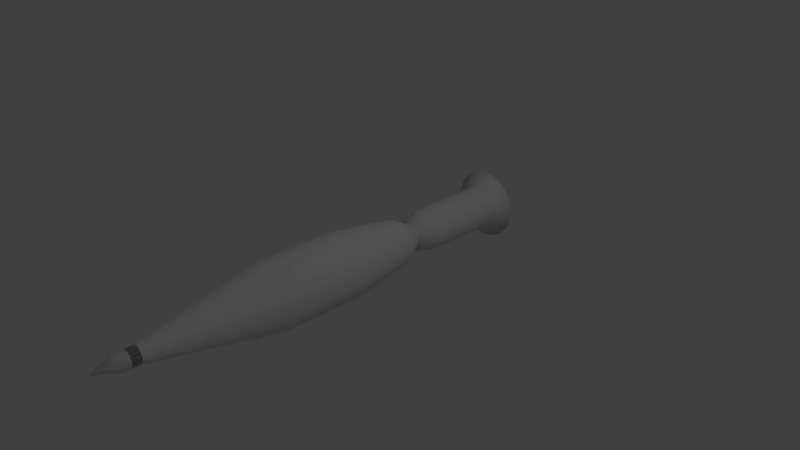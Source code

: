 # Source: Shell_1.blend  (saved by Blender 2.78.0; exported with 4.5.12 LTS)
import bpy
from mathutils import Matrix  # noqa: F401  (used for matrix-valued properties, if any)

bpy.ops.wm.read_factory_settings(use_empty=True)
scene = bpy.context.scene
scene.name = 'Scene'

# ---- collections
col_collection_1 = bpy.data.collections.new('Collection 1'); scene.collection.children.link(col_collection_1)

# ---- world
world_world = bpy.data.worlds.new('World'); scene.world = world_world
world_world.color = (0.05088, 0.05088, 0.05088)
world_world.use_sun_shadow = False
world_world.sun_shadow_jitter_overblur = 0.0
world_world.cycles.sampling_method = 'MANUAL'

# ---- cameras
cam_camera = bpy.data.cameras.new('Camera')
cam_camera.clip_end = 100.0
cam_camera.lens = 35.0
cam_camera.sensor_width = 32.0
cam_camera.sensor_height = 18.0
cam_camera.ortho_scale = 7.314
cam_camera.dof.focus_distance = 0.0
cam_camera.dof.aperture_fstop = 128.0

# ---- lights
light_lamp = bpy.data.lights.new('Lamp', 'POINT')
light_lamp.transmission_factor = 0.0
light_lamp.cutoff_distance = 30.0
light_lamp.energy = 100.0
light_lamp.shadow_buffer_clip_start = 1.001
light_lamp.shadow_soft_size = 0.1
light_lamp.shadow_maximum_resolution = 0.006
light_lamp.use_absolute_resolution = True

# ---- meshes
me_x = bpy.data.meshes.new('柱体')
me_x.from_pydata([(3.562e-08, 0.7, -1.0), (0.0, 1.0, 1.0), (0.1366, 0.6865, -1.0), (0.1951, 0.9808, 1.0), (0.2679, 0.6467, -1.0), (0.3827, 0.9239, 1.0), (0.3889, 0.582, -1.0), (0.5556, 0.8315, 1.0), (0.495, 0.495, -1.0), (0.7071, 0.7071, 1.0), (0.582, 0.3889, -1.0), (0.8315, 0.5556, 1.0), (0.6467, 0.2679, -1.0), (0.9239, 0.3827, 1.0), (0.6865, 0.1366, -1.0), (0.9808, 0.1951, 1.0), (0.7, 1.383e-07, -1.0), (1.0, 7.55e-08, 1.0), (0.6865, -0.1366, -1.0), (0.9808, -0.1951, 1.0), (0.6467, -0.2679, -1.0), (0.9239, -0.3827, 1.0), (0.582, -0.3889, -1.0), (0.8315, -0.5556, 1.0), (0.495, -0.495, -1.0), (0.7071, -0.7071, 1.0), (0.3889, -0.582, -1.0), (0.5556, -0.8315, 1.0), (0.2679, -0.6467, -1.0), (0.3827, -0.9239, 1.0), (0.1366, -0.6865, -1.0), (0.1951, -0.9808, 1.0), (-1.925e-07, -0.7, -1.0), (-3.258e-07, -1.0, 1.0), (-0.1366, -0.6865, -1.0), (-0.1951, -0.9808, 1.0), (-0.2679, -0.6467, -1.0), (-0.3827, -0.9239, 1.0), (-0.3889, -0.582, -1.0), (-0.5556, -0.8315, 1.0), (-0.495, -0.495, -1.0), (-0.7071, -0.7071, 1.0), (-0.582, -0.3889, -1.0), (-0.8315, -0.5556, 1.0), (-0.6467, -0.2679, -1.0), (-0.9239, -0.3827, 1.0), (-0.6865, -0.1366, -1.0), (-0.9808, -0.1951, 1.0), (-0.7, 7.614e-07, -1.0), (-1.0, 9.656e-07, 1.0), (-0.6865, 0.1366, -1.0), (-0.9808, 0.1951, 1.0), (-0.6467, 0.2679, -1.0), (-0.9239, 0.3827, 1.0), (-0.582, 0.3889, -1.0), (-0.8315, 0.5556, 1.0), (-0.495, 0.495, -1.0), (-0.7071, 0.7071, 1.0), (-0.3889, 0.582, -1.0), (-0.5556, 0.8315, 1.0), (-0.2679, 0.6467, -1.0), (-0.3827, 0.9239, 1.0), (-0.1366, 0.6865, -1.0), (-0.1951, 0.9808, 1.0), (-4.067e-08, 0.35, -1.667), (0.06828, 0.3433, -1.667), (0.1339, 0.3234, -1.667), (0.1944, 0.291, -1.667), (0.2475, 0.2475, -1.667), (0.291, 0.1944, -1.667), (0.3234, 0.1339, -1.667), (0.3433, 0.06828, -1.667), (0.35, 2.182e-07, -1.667), (0.3433, -0.06828, -1.667), (0.3234, -0.1339, -1.667), (0.291, -0.1944, -1.667), (0.2475, -0.2475, -1.667), (0.1944, -0.291, -1.667), (0.1339, -0.3234, -1.667), (0.06828, -0.3433, -1.667), (-1.547e-07, -0.35, -1.667), (-0.06828, -0.3433, -1.667), (-0.1339, -0.3234, -1.667), (-0.1944, -0.291, -1.667), (-0.2475, -0.2475, -1.667), (-0.291, -0.1944, -1.667), (-0.3234, -0.1339, -1.667), (-0.3433, -0.06828, -1.667), (-0.35, 5.297e-07, -1.667), (-0.3433, 0.06828, -1.667), (-0.3234, 0.1339, -1.667), (-0.291, 0.1945, -1.667), (-0.2475, 0.2475, -1.667), (-0.1944, 0.291, -1.667), (-0.1339, 0.3234, -1.667), (-0.06828, 0.3433, -1.667), (-1.634e-07, 1.0, 3.444), (0.1951, 0.9808, 3.444), (0.3827, 0.9239, 3.444), (0.5556, 0.8315, 3.444), (0.7071, 0.7071, 3.444), (0.8315, 0.5556, 3.444), (0.9239, 0.3827, 3.444), (0.9808, 0.1951, 3.444), (1.0, 7.55e-08, 3.444), (0.9808, -0.1951, 3.444), (0.9239, -0.3827, 3.444), (0.8315, -0.5556, 3.444), (0.7071, -0.7071, 3.444), (0.5556, -0.8315, 3.444), (0.3827, -0.9239, 3.444), (0.1951, -0.9808, 3.444), (-4.892e-07, -1.0, 3.444), (-0.1951, -0.9808, 3.444), (-0.3827, -0.9239, 3.444), (-0.5556, -0.8315, 3.444), (-0.7071, -0.7071, 3.444), (-0.8315, -0.5556, 3.444), (-0.9239, -0.3827, 3.444), (-0.9808, -0.1951, 3.444), (-1.0, 9.656e-07, 3.444), (-0.9808, 0.1951, 3.444), (-0.9239, 0.3827, 3.444), (-0.8315, 0.5556, 3.444), (-0.7071, 0.7071, 3.444), (-0.5556, 0.8315, 3.444), (-0.3827, 0.9239, 3.444), (-0.1951, 0.9808, 3.444), (-4.636e-07, 0.216, 7.444), (0.04214, 0.2118, 7.444), (0.08266, 0.1996, 7.444), (0.12, 0.1796, 7.444), (0.1527, 0.1527, 7.444), (0.1796, 0.12, 7.444), (0.1996, 0.08266, 7.444), (0.2118, 0.04214, 7.444), (0.216, 2.47e-07, 7.444), (0.2118, -0.04214, 7.444), (0.1996, -0.08266, 7.444), (0.1796, -0.12, 7.444), (0.1527, -0.1527, 7.444), (0.12, -0.1796, 7.444), (0.08266, -0.1996, 7.444), (0.04214, -0.2118, 7.444), (-5.34e-07, -0.216, 7.444), (-0.04214, -0.2118, 7.444), (-0.08266, -0.1996, 7.444), (-0.12, -0.1796, 7.444), (-0.1527, -0.1527, 7.444), (-0.1796, -0.12, 7.444), (-0.1996, -0.08266, 7.444), (-0.2119, -0.04214, 7.444), (-0.216, 4.392e-07, 7.444), (-0.2119, 0.04214, 7.444), (-0.1996, 0.08266, 7.444), (-0.1796, 0.12, 7.444), (-0.1527, 0.1527, 7.444), (-0.12, 0.1796, 7.444), (-0.08266, 0.1996, 7.444), (-0.04214, 0.2118, 7.444), (-1.065e-06, 0.2527, 7.531), (0.0493, 0.2479, 7.531), (0.09671, 0.2335, 7.531), (0.1404, 0.2101, 7.531), (0.1787, 0.1787, 7.531), (0.2101, 0.1404, 7.531), (0.2335, 0.09671, 7.531), (0.2479, 0.0493, 7.531), (0.2527, 2.516e-07, 7.531), (0.2479, -0.0493, 7.531), (0.2335, -0.09671, 7.531), (0.2101, -0.1404, 7.531), (0.1787, -0.1787, 7.531), (0.1404, -0.2101, 7.531), (0.09671, -0.2335, 7.531), (0.0493, -0.2479, 7.531), (-1.147e-06, -0.2527, 7.531), (-0.0493, -0.2479, 7.531), (-0.09671, -0.2335, 7.531), (-0.1404, -0.2101, 7.531), (-0.1787, -0.1787, 7.531), (-0.2101, -0.1404, 7.531), (-0.2335, -0.09671, 7.531), (-0.2479, -0.0493, 7.531), (-0.2527, 4.765e-07, 7.531), (-0.2479, 0.0493, 7.531), (-0.2335, 0.09671, 7.531), (-0.2101, 0.1404, 7.531), (-0.1787, 0.1787, 7.531), (-0.1404, 0.2101, 7.531), (-0.09671, 0.2335, 7.531), (-0.0493, 0.2479, 7.531), (0.2966, -0.4439, -1.744), (0.3775, -0.3775, -1.744), (0.2043, -0.4933, -1.744), (0.1042, -0.5237, -1.744), (-2.634e-07, -0.5339, -1.744), (-0.1042, -0.5237, -1.744), (-0.2043, -0.4933, -1.744), (-0.2966, -0.4439, -1.744), (-0.3775, -0.3775, -1.744), (-0.4439, -0.2966, -1.744), (-0.4933, -0.2043, -1.744), (-0.5237, -0.1042, -1.744), (-0.5339, 5.91e-07, -1.744), (-0.5237, 0.1042, -1.744), (-0.4933, 0.2043, -1.744), (-0.4439, 0.2966, -1.744), (0.1042, 0.5237, -1.744), (-8.946e-08, 0.5339, -1.744), (-0.3775, 0.3775, -1.744), (0.2043, 0.4933, -1.744), (-0.2966, 0.4439, -1.744), (0.2966, 0.4439, -1.744), (-0.2043, 0.4933, -1.744), (0.3775, 0.3775, -1.744), (-0.1042, 0.5237, -1.744), (0.4439, 0.2966, -1.744), (0.4933, 0.2043, -1.744), (0.5237, 0.1042, -1.744), (0.5339, 1.158e-07, -1.744), (0.5237, -0.1042, -1.744), (0.4933, -0.2043, -1.744), (0.4439, -0.2966, -1.744), (-3.628e-07, 0.5339, -2.037), (0.1042, 0.5237, -2.037), (0.2043, 0.4933, -2.037), (0.2966, 0.4439, -2.037), (0.3775, 0.3775, -2.037), (0.4439, 0.2966, -2.037), (0.4933, 0.2043, -2.037), (0.5237, 0.1042, -2.037), (0.5339, -3.081e-07, -2.037), (0.5237, -0.1042, -2.037), (0.4933, -0.2043, -2.037), (0.4439, -0.2966, -2.037), (0.3775, -0.3775, -2.037), (0.2966, -0.4439, -2.037), (0.2043, -0.4933, -2.037), (0.1042, -0.5237, -2.037), (-5.368e-07, -0.5339, -2.037), (-0.1042, -0.5237, -2.037), (-0.2043, -0.4933, -2.037), (-0.2966, -0.4439, -2.037), (-0.3775, -0.3775, -2.037), (-0.4439, -0.2966, -2.037), (-0.4933, -0.2043, -2.037), (-0.5237, -0.1042, -2.037), (-0.5339, 1.672e-07, -2.037), (-0.5237, 0.1042, -2.037), (-0.4933, 0.2043, -2.037), (-0.4439, 0.2966, -2.037), (-0.3775, 0.3775, -2.037), (-0.2966, 0.4439, -2.037), (-0.2043, 0.4933, -2.037), (-0.1042, 0.5237, -2.037), (-1.329e-06, 0.2527, 7.157), (0.0493, 0.2479, 7.157), (0.09671, 0.2335, 7.157), (0.1404, 0.2101, 7.157), (0.1787, 0.1787, 7.157), (0.2101, 0.1404, 7.157), (0.2335, 0.09671, 7.157), (0.2479, 0.0493, 7.157), (0.2527, -1.523e-07, 7.157), (0.2479, -0.0493, 7.157), (0.2335, -0.09671, 7.157), (0.2101, -0.1404, 7.157), (0.1787, -0.1787, 7.157), (0.1404, -0.2101, 7.157), (0.09671, -0.2335, 7.157), (0.0493, -0.2479, 7.157), (-1.412e-06, -0.2527, 7.157), (-0.0493, -0.2479, 7.157), (-0.09671, -0.2335, 7.157), (-0.1404, -0.2101, 7.157), (-0.1787, -0.1787, 7.157), (-0.2101, -0.1404, 7.157), (-0.2335, -0.09671, 7.157), (-0.2479, -0.0493, 7.157), (-0.2527, 7.266e-08, 7.157), (-0.2479, 0.0493, 7.157), (-0.2335, 0.09671, 7.157), (-0.2101, 0.1404, 7.157), (-0.1787, 0.1787, 7.157), (-0.1404, 0.2101, 7.157), (-0.09671, 0.2335, 7.157), (-0.0493, 0.2479, 7.157), (-1.175e-06, 0.2527, 7.277), (0.0493, 0.2479, 7.277), (0.09671, 0.2335, 7.277), (0.1404, 0.2101, 7.277), (0.1787, 0.1787, 7.277), (0.2101, 0.1404, 7.277), (0.2335, 0.09671, 7.277), (0.2479, 0.0493, 7.277), (0.2527, -1.523e-07, 7.277), (0.2479, -0.0493, 7.277), (0.2335, -0.09671, 7.277), (0.2101, -0.1404, 7.277), (0.1787, -0.1787, 7.277), (0.1404, -0.2101, 7.277), (0.09671, -0.2335, 7.277), (0.0493, -0.2479, 7.277), (-1.257e-06, -0.2527, 7.277), (-0.0493, -0.2479, 7.277), (-0.09671, -0.2335, 7.277), (-0.1404, -0.2101, 7.277), (-0.1787, -0.1787, 7.277), (-0.2101, -0.1404, 7.277), (-0.2335, -0.09671, 7.277), (-0.2479, -0.0493, 7.277), (-0.2527, 7.266e-08, 7.277), (-0.2479, 0.0493, 7.277), (-0.2335, 0.09671, 7.277), (-0.2101, 0.1404, 7.277), (-0.1787, 0.1787, 7.277), (-0.1404, 0.2101, 7.277), (-0.09671, 0.2335, 7.277), (-0.0493, 0.2479, 7.277), (-1.421e-06, 0.2527, 7.862), (0.0493, 0.2479, 7.862), (0.09671, 0.2335, 7.862), (0.1404, 0.2101, 7.862), (0.1787, 0.1787, 7.862), (0.2101, 0.1404, 7.862), (0.2335, 0.09671, 7.862), (0.2479, 0.0493, 7.862), (0.2527, -1.523e-07, 7.862), (0.2479, -0.0493, 7.862), (0.2335, -0.09671, 7.862), (0.2101, -0.1404, 7.862), (0.1787, -0.1787, 7.862), (0.1404, -0.2101, 7.862), (0.09671, -0.2335, 7.862), (0.0493, -0.2479, 7.862), (-1.503e-06, -0.2527, 7.862), (-0.0493, -0.2479, 7.862), (-0.09671, -0.2335, 7.862), (-0.1404, -0.2101, 7.862), (-0.1787, -0.1787, 7.862), (-0.2101, -0.1404, 7.862), (-0.2335, -0.09671, 7.862), (-0.2479, -0.0493, 7.862), (-0.2527, 7.266e-08, 7.862), (-0.2479, 0.0493, 7.862), (-0.2335, 0.09671, 7.862), (-0.2101, 0.1404, 7.862), (-0.1787, 0.1787, 7.862), (-0.1404, 0.2101, 7.862), (-0.09671, 0.2335, 7.862), (-0.0493, 0.2479, 7.862), (-1.299e-06, 0.1774, 7.936), (0.03462, 0.174, 7.936), (0.0679, 0.1639, 7.936), (0.09858, 0.1475, 7.936), (0.1255, 0.1255, 7.936), (0.1475, 0.09858, 7.936), (0.1639, 0.0679, 7.936), (0.174, 0.03462, 7.936), (0.1774, -1.321e-07, 7.936), (0.174, -0.03462, 7.936), (0.1639, -0.0679, 7.936), (0.1475, -0.09858, 7.936), (0.1255, -0.1255, 7.936), (0.09858, -0.1475, 7.936), (0.0679, -0.1639, 7.936), (0.03462, -0.174, 7.936), (-1.357e-06, -0.1774, 7.936), (-0.03462, -0.174, 7.936), (-0.06791, -0.1639, 7.936), (-0.09858, -0.1475, 7.936), (-0.1255, -0.1255, 7.936), (-0.1475, -0.09858, 7.936), (-0.1639, -0.0679, 7.936), (-0.174, -0.03462, 7.936), (-0.1774, 2.582e-08, 7.936), (-0.174, 0.03462, 7.936), (-0.1639, 0.0679, 7.936), (-0.1475, 0.09858, 7.936), (-0.1255, 0.1255, 7.936), (-0.09858, 0.1475, 7.936), (-0.06791, 0.1639, 7.936), (-0.03462, 0.174, 7.936), (-2.292e-06, 0.03172, 8.425), (0.006186, 0.03111, 8.425), (0.01214, 0.0293, 8.425), (0.01762, 0.02637, 8.425), (0.02243, 0.02243, 8.425), (0.02637, 0.01762, 8.425), (0.0293, 0.01214, 8.425), (0.03111, 0.006188, 8.425), (0.03172, -9.774e-08, 8.425), (0.03111, -0.006188, 8.425), (0.0293, -0.01214, 8.425), (0.02637, -0.01762, 8.425), (0.02243, -0.02243, 8.425), (0.01762, -0.02637, 8.425), (0.01214, -0.0293, 8.425), (0.006186, -0.03111, 8.425), (-2.302e-06, -0.03172, 8.425), (-0.00619, -0.03111, 8.425), (-0.01214, -0.0293, 8.425), (-0.01762, -0.02637, 8.425), (-0.02243, -0.02243, 8.425), (-0.02637, -0.01762, 8.425), (-0.02931, -0.01214, 8.425), (-0.03111, -0.006188, 8.425), (-0.03172, -6.951e-08, 8.425), (-0.03111, 0.006188, 8.425), (-0.02931, 0.01214, 8.425), (-0.02637, 0.01762, 8.425), (-0.02243, 0.02243, 8.425), (-0.01762, 0.02637, 8.425), (-0.01214, 0.0293, 8.425), (-0.00619, 0.03111, 8.425), (-3.716e-07, 0.642, -4.652), (0.1252, 0.6297, -4.652), (0.2457, 0.5931, -4.652), (0.3567, 0.5338, -4.652), (0.454, 0.454, -4.652), (0.5338, 0.3567, -4.652), (0.5931, 0.2457, -4.652), (0.6297, 0.1252, -4.652), (0.642, -3.58e-07, -4.652), (0.6297, -0.1252, -4.652), (0.5931, -0.2457, -4.652), (0.5338, -0.3567, -4.652), (0.454, -0.454, -4.652), (0.3567, -0.5338, -4.652), (0.2457, -0.5931, -4.652), (0.1252, -0.6297, -4.652), (-5.808e-07, -0.642, -4.652), (-0.1252, -0.6297, -4.652), (-0.2457, -0.5931, -4.652), (-0.3567, -0.5338, -4.652), (-0.454, -0.454, -4.652), (-0.5338, -0.3567, -4.652), (-0.5931, -0.2457, -4.652), (-0.6297, -0.1252, -4.652), (-0.642, 2.134e-07, -4.652), (-0.6297, 0.1252, -4.652), (-0.5931, 0.2457, -4.652), (-0.5338, 0.3567, -4.652), (-0.454, 0.454, -4.652), (-0.3567, 0.5338, -4.652), (-0.2457, 0.5931, -4.652), (-0.1252, 0.6297, -4.652), (-0.6297, -0.1252, -2.177), (-0.5931, -0.2457, -2.177), (0.5931, -0.2457, -2.177), (0.6297, -0.1252, -2.177), (-0.642, 2.59e-07, -2.177), (0.5338, -0.3567, -2.177), (-0.6297, 0.1252, -2.177), (0.454, -0.454, -2.177), (-0.5931, 0.2457, -2.177), (0.3567, -0.5338, -2.177), (-0.5338, 0.3567, -2.177), (0.2457, -0.5931, -2.177), (0.1252, 0.6297, -2.177), (-3.716e-07, 0.642, -2.177), (-0.454, 0.454, -2.177), (0.1252, -0.6297, -2.177), (0.2457, 0.5931, -2.177), (-0.3567, 0.5338, -2.177), (-5.808e-07, -0.642, -2.177), (0.3567, 0.5338, -2.177), (-0.2457, 0.5931, -2.177), (-0.1252, -0.6297, -2.177), (0.454, 0.454, -2.177), (-0.1252, 0.6297, -2.177), (-0.2457, -0.5931, -2.177), (0.5338, 0.3567, -2.177), (-0.3567, -0.5338, -2.177), (0.5931, 0.2457, -2.177), (-0.454, -0.454, -2.177), (0.6297, 0.1252, -2.177), (-0.5338, -0.3567, -2.177), (0.642, -3.125e-07, -2.177), (-4.165e-07, 0.7559, -5.035), (0.1475, 0.7414, -5.035), (0.2893, 0.6984, -5.035), (0.42, 0.6285, -5.035), (0.5345, 0.5345, -5.035), (0.6285, 0.42, -5.035), (0.6984, 0.2893, -5.035), (0.7414, 0.1475, -5.035), (0.7559, -4.66e-07, -5.035), (0.7414, -0.1475, -5.035), (0.6984, -0.2893, -5.035), (0.6285, -0.42, -5.035), (0.5345, -0.5345, -5.035), (0.42, -0.6285, -5.035), (0.2893, -0.6984, -5.035), (0.1475, -0.7414, -5.035), (-6.151e-07, -0.7559, -5.035), (-0.1475, -0.7414, -5.035), (-0.2893, -0.6984, -5.035), (-0.42, -0.6285, -5.035), (-0.5345, -0.5345, -5.035), (-0.6285, -0.42, -5.035), (-0.6984, -0.2893, -5.035), (-0.7414, -0.1475, -5.035), (-0.7559, 1.239e-07, -5.035), (-0.7414, 0.1475, -5.035), (-0.6984, 0.2893, -5.035), (-0.6285, 0.42, -5.035), (-0.5345, 0.5345, -5.035), (-0.42, 0.6285, -5.035), (-0.2893, 0.6984, -5.035), (-0.1475, 0.7414, -5.035), (-2.674e-07, 1.067, -4.96), (0.2082, 1.047, -4.96), (0.4084, 0.9859, -4.96), (0.5928, 0.8872, -4.96), (0.7545, 0.7545, -4.96), (0.8872, 0.5928, -4.96), (0.9859, 0.4084, -4.96), (1.047, 0.2082, -4.96), (1.067, -4.717e-07, -4.96), (1.047, -0.2082, -4.96), (0.9859, -0.4084, -4.96), (0.8872, -0.5928, -4.96), (0.7545, -0.7545, -4.96), (0.5928, -0.8873, -4.96), (0.4084, -0.9859, -4.96), (0.2082, -1.047, -4.96), (-6.151e-07, -1.067, -4.96), (-0.2082, -1.047, -4.96), (-0.4084, -0.9859, -4.96), (-0.5928, -0.8873, -4.96), (-0.7545, -0.7545, -4.96), (-0.8873, -0.5928, -4.96), (-0.9859, -0.4084, -4.96), (-1.047, -0.2082, -4.96), (-1.067, 4.781e-07, -4.96), (-1.047, 0.2082, -4.96), (-0.9859, 0.4084, -4.96), (-0.8872, 0.5928, -4.96), (-0.7545, 0.7545, -4.96), (-0.5928, 0.8873, -4.96), (-0.4084, 0.9859, -4.96), (-0.2082, 1.047, -4.96)], [], [(0, 1, 3, 2), (2, 3, 5, 4), (4, 5, 7, 6), (6, 7, 9, 8), (8, 9, 11, 10), (10, 11, 13, 12), (12, 13, 15, 14), (14, 15, 17, 16), (16, 17, 19, 18), (18, 19, 21, 20), (20, 21, 23, 22), (22, 23, 25, 24), (24, 25, 27, 26), (26, 27, 29, 28), (28, 29, 31, 30), (30, 31, 33, 32), (32, 33, 35, 34), (34, 35, 37, 36), (36, 37, 39, 38), (38, 39, 41, 40), (40, 41, 43, 42), (42, 43, 45, 44), (44, 45, 47, 46), (46, 47, 49, 48), (48, 49, 51, 50), (50, 51, 53, 52), (52, 53, 55, 54), (54, 55, 57, 56), (56, 57, 59, 58), (58, 59, 61, 60), (15, 13, 102, 103), (60, 61, 63, 62), (62, 63, 1, 0), (30, 32, 80, 79), (48, 50, 89, 88), (4, 6, 67, 66), (22, 24, 76, 75), (40, 42, 85, 84), (58, 60, 94, 93), (14, 16, 72, 71), (32, 34, 81, 80), (50, 52, 90, 89), (6, 8, 68, 67), (24, 26, 77, 76), (42, 44, 86, 85), (60, 62, 95, 94), (16, 18, 73, 72), (34, 36, 82, 81), (52, 54, 91, 90), (8, 10, 69, 68), (26, 28, 78, 77), (44, 46, 87, 86), (0, 2, 65, 64), (62, 0, 64, 95), (18, 20, 74, 73), (36, 38, 83, 82), (54, 56, 92, 91), (10, 12, 70, 69), (28, 30, 79, 78), (46, 48, 88, 87), (2, 4, 66, 65), (20, 22, 75, 74), (38, 40, 84, 83), (56, 58, 93, 92), (12, 14, 71, 70), (117, 116, 148, 149), (33, 31, 111, 112), (51, 49, 120, 121), (7, 5, 98, 99), (25, 23, 107, 108), (43, 41, 116, 117), (61, 59, 125, 126), (17, 15, 103, 104), (35, 33, 112, 113), (53, 51, 121, 122), (9, 7, 99, 100), (27, 25, 108, 109), (45, 43, 117, 118), (63, 61, 126, 127), (19, 17, 104, 105), (37, 35, 113, 114), (55, 53, 122, 123), (11, 9, 100, 101), (29, 27, 109, 110), (47, 45, 118, 119), (3, 1, 96, 97), (1, 63, 127, 96), (21, 19, 105, 106), (39, 37, 114, 115), (57, 55, 123, 124), (13, 11, 101, 102), (31, 29, 110, 111), (49, 47, 119, 120), (5, 3, 97, 98), (23, 21, 106, 107), (41, 39, 115, 116), (59, 57, 124, 125), (152, 151, 183, 184), (104, 103, 135, 136), (118, 117, 149, 150), (105, 104, 136, 137), (119, 118, 150, 151), (106, 105, 137, 138), (120, 119, 151, 152), (107, 106, 138, 139), (121, 120, 152, 153), (108, 107, 139, 140), (122, 121, 153, 154), (109, 108, 140, 141), (123, 122, 154, 155), (110, 109, 141, 142), (97, 96, 128, 129), (124, 123, 155, 156), (111, 110, 142, 143), (98, 97, 129, 130), (125, 124, 156, 157), (112, 111, 143, 144), (99, 98, 130, 131), (126, 125, 157, 158), (113, 112, 144, 145), (100, 99, 131, 132), (127, 126, 158, 159), (114, 113, 145, 146), (101, 100, 132, 133), (96, 127, 159, 128), (115, 114, 146, 147), (102, 101, 133, 134), (116, 115, 147, 148), (103, 102, 134, 135), (139, 138, 170, 171), (153, 152, 184, 185), (140, 139, 171, 172), (154, 153, 185, 186), (141, 140, 172, 173), (155, 154, 186, 187), (142, 141, 173, 174), (129, 128, 160, 161), (156, 155, 187, 188), (143, 142, 174, 175), (130, 129, 161, 162), (157, 156, 188, 189), (144, 143, 175, 176), (131, 130, 162, 163), (158, 157, 189, 190), (145, 144, 176, 177), (132, 131, 163, 164), (159, 158, 190, 191), (146, 145, 177, 178), (133, 132, 164, 165), (128, 159, 191, 160), (147, 146, 178, 179), (134, 133, 165, 166), (148, 147, 179, 180), (135, 134, 166, 167), (149, 148, 180, 181), (136, 135, 167, 168), (150, 149, 181, 182), (137, 136, 168, 169), (151, 150, 182, 183), (138, 137, 169, 170), (75, 76, 193, 223), (74, 75, 223, 222), (73, 74, 222, 221), (72, 73, 221, 220), (71, 72, 220, 219), (70, 71, 219, 218), (69, 70, 218, 217), (95, 64, 209, 216), (68, 69, 217, 215), (94, 95, 216, 214), (67, 68, 215, 213), (93, 94, 214, 212), (66, 67, 213, 211), (92, 93, 212, 210), (65, 66, 211, 208), (91, 92, 210, 207), (64, 65, 208, 209), (90, 91, 207, 206), (89, 90, 206, 205), (88, 89, 205, 204), (87, 88, 204, 203), (86, 87, 203, 202), (85, 86, 202, 201), (84, 85, 201, 200), (83, 84, 200, 199), (82, 83, 199, 198), (81, 82, 198, 197), (80, 81, 197, 196), (79, 80, 196, 195), (78, 79, 195, 194), (77, 78, 194, 192), (76, 77, 192, 193), (190, 189, 285, 286), (223, 193, 236, 235), (163, 162, 258, 259), (189, 188, 284, 285), (222, 223, 235, 234), (162, 161, 257, 258), (188, 187, 283, 284), (221, 222, 234, 233), (161, 160, 256, 257), (187, 186, 282, 283), (220, 221, 233, 232), (186, 185, 281, 282), (219, 220, 232, 231), (185, 184, 280, 281), (218, 219, 231, 230), (184, 183, 279, 280), (217, 218, 230, 229), (216, 209, 224, 255), (183, 182, 278, 279), (215, 217, 229, 228), (214, 216, 255, 254), (182, 181, 277, 278), (213, 215, 228, 227), (212, 214, 254, 253), (181, 180, 276, 277), (211, 213, 227, 226), (210, 212, 253, 252), (180, 179, 275, 276), (208, 211, 226, 225), (207, 210, 252, 251), (179, 178, 274, 275), (209, 208, 225, 224), (206, 207, 251, 250), (178, 177, 273, 274), (205, 206, 250, 249), (177, 176, 272, 273), (204, 205, 249, 248), (176, 175, 271, 272), (203, 204, 248, 247), (175, 174, 270, 271), (202, 203, 247, 246), (174, 173, 269, 270), (201, 202, 246, 245), (173, 172, 268, 269), (200, 201, 245, 244), (172, 171, 267, 268), (199, 200, 244, 243), (171, 170, 266, 267), (198, 199, 243, 242), (170, 169, 265, 266), (197, 198, 242, 241), (169, 168, 264, 265), (196, 197, 241, 240), (168, 167, 263, 264), (195, 196, 240, 239), (167, 166, 262, 263), (194, 195, 239, 238), (166, 165, 261, 262), (160, 191, 287, 256), (192, 194, 238, 237), (165, 164, 260, 261), (191, 190, 286, 287), (193, 192, 237, 236), (164, 163, 259, 260), (449, 448, 439, 438), (283, 282, 314, 315), (318, 317, 349, 350), (270, 269, 301, 302), (257, 256, 288, 289), (284, 283, 315, 316), (271, 270, 302, 303), (258, 257, 289, 290), (285, 284, 316, 317), (272, 271, 303, 304), (259, 258, 290, 291), (286, 285, 317, 318), (273, 272, 304, 305), (260, 259, 291, 292), (287, 286, 318, 319), (274, 273, 305, 306), (261, 260, 292, 293), (256, 287, 319, 288), (275, 274, 306, 307), (262, 261, 293, 294), (276, 275, 307, 308), (263, 262, 294, 295), (277, 276, 308, 309), (264, 263, 295, 296), (278, 277, 309, 310), (265, 264, 296, 297), (279, 278, 310, 311), (266, 265, 297, 298), (280, 279, 311, 312), (267, 266, 298, 299), (281, 280, 312, 313), (268, 267, 299, 300), (282, 281, 313, 314), (269, 268, 300, 301), (340, 339, 371, 372), (305, 304, 336, 337), (292, 291, 323, 324), (319, 318, 350, 351), (306, 305, 337, 338), (293, 292, 324, 325), (288, 319, 351, 320), (307, 306, 338, 339), (294, 293, 325, 326), (308, 307, 339, 340), (295, 294, 326, 327), (309, 308, 340, 341), (296, 295, 327, 328), (310, 309, 341, 342), (297, 296, 328, 329), (311, 310, 342, 343), (298, 297, 329, 330), (312, 311, 343, 344), (299, 298, 330, 331), (313, 312, 344, 345), (300, 299, 331, 332), (314, 313, 345, 346), (301, 300, 332, 333), (315, 314, 346, 347), (302, 301, 333, 334), (289, 288, 320, 321), (316, 315, 347, 348), (303, 302, 334, 335), (290, 289, 321, 322), (317, 316, 348, 349), (304, 303, 335, 336), (291, 290, 322, 323), (375, 374, 406, 407), (327, 326, 358, 359), (341, 340, 372, 373), (328, 327, 359, 360), (342, 341, 373, 374), (329, 328, 360, 361), (343, 342, 374, 375), (330, 329, 361, 362), (344, 343, 375, 376), (331, 330, 362, 363), (345, 344, 376, 377), (332, 331, 363, 364), (346, 345, 377, 378), (333, 332, 364, 365), (347, 346, 378, 379), (334, 333, 365, 366), (321, 320, 352, 353), (348, 347, 379, 380), (335, 334, 366, 367), (322, 321, 353, 354), (349, 348, 380, 381), (336, 335, 367, 368), (323, 322, 354, 355), (350, 349, 381, 382), (337, 336, 368, 369), (324, 323, 355, 356), (351, 350, 382, 383), (338, 337, 369, 370), (325, 324, 356, 357), (320, 351, 383, 352), (339, 338, 370, 371), (326, 325, 357, 358), (385, 384, 415, 414, 413, 412, 411, 410, 409, 408, 407, 406, 405, 404, 403, 402, 401, 400, 399, 398, 397, 396, 395, 394, 393, 392, 391, 390, 389, 388, 387, 386), (362, 361, 393, 394), (376, 375, 407, 408), (363, 362, 394, 395), (377, 376, 408, 409), (364, 363, 395, 396), (378, 377, 409, 410), (365, 364, 396, 397), (379, 378, 410, 411), (366, 365, 397, 398), (353, 352, 384, 385), (380, 379, 411, 412), (367, 366, 398, 399), (354, 353, 385, 386), (381, 380, 412, 413), (368, 367, 399, 400), (355, 354, 386, 387), (382, 381, 413, 414), (369, 368, 400, 401), (356, 355, 387, 388), (383, 382, 414, 415), (370, 369, 401, 402), (357, 356, 388, 389), (352, 383, 415, 384), (371, 370, 402, 403), (358, 357, 389, 390), (372, 371, 403, 404), (359, 358, 390, 391), (373, 372, 404, 405), (360, 359, 391, 392), (374, 373, 405, 406), (361, 360, 392, 393), (426, 427, 523, 522), (451, 450, 426, 425), (448, 452, 440, 439), (450, 453, 427, 426), (452, 454, 441, 440), (453, 455, 428, 427), (454, 456, 442, 441), (455, 457, 429, 428), (456, 458, 443, 442), (457, 459, 430, 429), (461, 460, 417, 416), (458, 462, 444, 443), (459, 463, 431, 430), (460, 464, 418, 417), (462, 465, 445, 444), (463, 466, 432, 431), (464, 467, 419, 418), (465, 468, 446, 445), (466, 469, 433, 432), (467, 470, 420, 419), (468, 471, 447, 446), (469, 472, 434, 433), (470, 473, 421, 420), (471, 461, 416, 447), (472, 474, 435, 434), (473, 475, 422, 421), (474, 476, 436, 435), (475, 477, 423, 422), (476, 478, 437, 436), (477, 479, 424, 423), (478, 449, 438, 437), (479, 451, 425, 424), (232, 233, 451, 479), (245, 246, 449, 478), (231, 232, 479, 477), (244, 245, 478, 476), (230, 231, 477, 475), (243, 244, 476, 474), (229, 230, 475, 473), (242, 243, 474, 472), (255, 224, 461, 471), (228, 229, 473, 470), (241, 242, 472, 469), (254, 255, 471, 468), (227, 228, 470, 467), (240, 241, 469, 466), (253, 254, 468, 465), (226, 227, 467, 464), (239, 240, 466, 463), (252, 253, 465, 462), (225, 226, 464, 460), (238, 239, 463, 459), (251, 252, 462, 458), (224, 225, 460, 461), (237, 238, 459, 457), (250, 251, 458, 456), (236, 237, 457, 455), (249, 250, 456, 454), (235, 236, 455, 453), (248, 249, 454, 452), (234, 235, 453, 450), (247, 248, 452, 448), (233, 234, 450, 451), (246, 247, 448, 449), (480, 481, 482, 483, 484, 485, 486, 487, 488, 489, 490, 491, 492, 493, 494, 495, 496, 497, 498, 499, 500, 501, 502, 503, 504, 505, 506, 507, 508, 509, 510, 511), (440, 441, 537, 536), (427, 428, 524, 523), (441, 442, 538, 537), (428, 429, 525, 524), (442, 443, 539, 538), (429, 430, 526, 525), (416, 417, 513, 512), (443, 444, 540, 539), (430, 431, 527, 526), (417, 418, 514, 513), (444, 445, 541, 540), (431, 432, 528, 527), (418, 419, 515, 514), (445, 446, 542, 541), (432, 433, 529, 528), (419, 420, 516, 515), (446, 447, 543, 542), (433, 434, 530, 529), (420, 421, 517, 516), (447, 416, 512, 543), (434, 435, 531, 530), (421, 422, 518, 517), (435, 436, 532, 531), (422, 423, 519, 518), (436, 437, 533, 532), (423, 424, 520, 519), (437, 438, 534, 533), (424, 425, 521, 520), (438, 439, 535, 534), (425, 426, 522, 521), (439, 440, 536, 535), (481, 480, 512, 513), (482, 481, 513, 514), (483, 482, 514, 515), (484, 483, 515, 516), (485, 484, 516, 517), (486, 485, 517, 518), (487, 486, 518, 519), (488, 487, 519, 520), (489, 488, 520, 521), (490, 489, 521, 522), (491, 490, 522, 523), (492, 491, 523, 524), (493, 492, 524, 525), (494, 493, 525, 526), (495, 494, 526, 527), (496, 495, 527, 528), (497, 496, 528, 529), (498, 497, 529, 530), (499, 498, 530, 531), (500, 499, 531, 532), (501, 500, 532, 533), (502, 501, 533, 534), (503, 502, 534, 535), (504, 503, 535, 536), (505, 504, 536, 537), (506, 505, 537, 538), (507, 506, 538, 539), (508, 507, 539, 540), (509, 508, 540, 541), (510, 509, 541, 542), (511, 510, 542, 543), (480, 511, 543, 512)])
me_x.polygons.foreach_set('use_smooth', [True] * 514)
me_x.use_remesh_preserve_volume = False
me_x.use_remesh_preserve_attributes = False
me_x.use_mirror_vertex_groups = False
me_x.update()

# ---- objects
ob_x = bpy.data.objects.new('柱体', me_x)
ob_lamp = bpy.data.objects.new('Lamp', light_lamp)
ob_camera = bpy.data.objects.new('Camera', cam_camera)

# ---- transforms, parenting, visibility, modifiers, constraints
ob_x.location = (0.0, 0.0, 0.0)
ob_x.rotation_euler = (1.571, 2.22e-16, 2.22e-16)
ob_x.scale = (0.45, 0.45, 0.45)
ob_x.lineart.crease_threshold = 0.0
ob_lamp.location = (4.076, 1.005, 5.904)
ob_lamp.rotation_euler = (0.6503, 0.05522, 1.866)
ob_lamp.lock_rotations_4d = False
ob_lamp.empty_display_type = 'ARROWS'
ob_lamp.color = (0.0, 0.0, 0.0, 0.0)
ob_lamp.lineart.crease_threshold = 0.0
ob_camera.location = (7.481, -6.508, 5.344)
ob_camera.rotation_euler = (1.109, 0.0, 0.8149)
ob_camera.lock_rotations_4d = False
ob_camera.empty_display_type = 'ARROWS'
ob_camera.color = (0.0, 0.0, 0.0, 0.0)
ob_camera.display_type = 'WIRE'
ob_camera.lineart.crease_threshold = 0.0

# ---- collection membership
col_collection_1.objects.link(ob_x)
col_collection_1.objects.link(ob_lamp)
col_collection_1.objects.link(ob_camera)

# ---- scene / render settings (as saved in the file)
scene.camera = ob_camera
scene.frame_start = 1; scene.frame_end = 250; scene.frame_set(1)
scene.render.engine = 'BLENDER_EEVEE_NEXT'
scene.render.resolution_percentage = 50
scene.render.dither_intensity = 0.0
scene.cycles.use_denoising = False
scene.cycles.samples = 128
scene.cycles.sampling_pattern = 'TABULATED_SOBOL'
scene.cycles.light_sampling_threshold = 0.0
scene.cycles.use_adaptive_sampling = False
scene.cycles.use_light_tree = False
scene.cycles.blur_glossy = 0.0
scene.cycles.sample_clamp_indirect = 0.0
scene.view_settings.view_transform = 'Standard'
bpy.context.view_layer.update()
